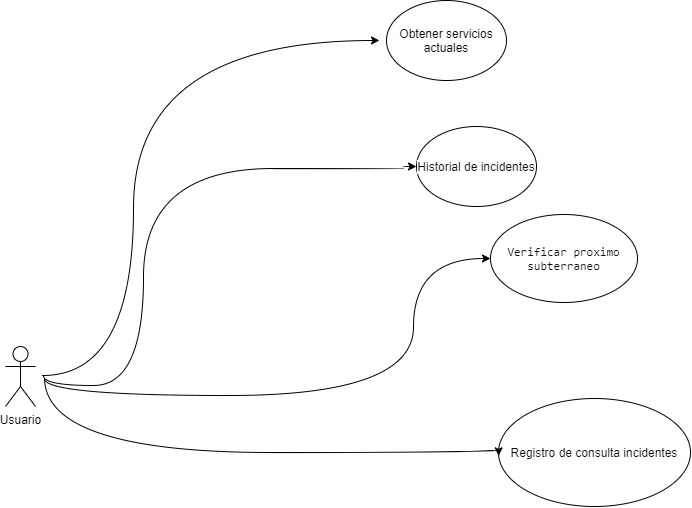

The diagram above was exported from draw.io. Its source (the exported page's mxGraphModel, read from the mxfile embedded in the PNG):
<mxGraphModel dx="2370" dy="1787" grid="0" gridSize="10" guides="1" tooltips="1" connect="1" arrows="1" fold="1" page="0" pageScale="1" pageWidth="827" pageHeight="1169" math="0" shadow="0">
  <root>
    <mxCell id="0" />
    <mxCell id="1" parent="0" />
    <mxCell id="f7NzyQCeknEbb-XGvJSv-1" value="Usuario" style="shape=umlActor;verticalLabelPosition=bottom;verticalAlign=top;html=1;outlineConnect=0;" vertex="1" parent="1">
      <mxGeometry x="154" y="289" width="30" height="60" as="geometry" />
    </mxCell>
    <mxCell id="f7NzyQCeknEbb-XGvJSv-2" value="Obtener servicios actuales" style="ellipse;whiteSpace=wrap;html=1;" vertex="1" parent="1">
      <mxGeometry x="535" y="-57" width="120" height="80" as="geometry" />
    </mxCell>
    <mxCell id="f7NzyQCeknEbb-XGvJSv-3" value="&lt;span style=&quot;font-family: &amp;#34;consolas&amp;#34; , &amp;#34;lucida console&amp;#34; , &amp;#34;courier new&amp;#34; , monospace ; text-align: left ; background-color: rgb(255 , 255 , 255)&quot;&gt;&lt;font color=&quot;#0d0d0d&quot;&gt;Verificar proximo subterraneo&lt;/font&gt;&lt;/span&gt;" style="ellipse;whiteSpace=wrap;html=1;" vertex="1" parent="1">
      <mxGeometry x="639" y="157" width="147" height="88" as="geometry" />
    </mxCell>
    <mxCell id="f7NzyQCeknEbb-XGvJSv-4" value="Historial de incidentes" style="ellipse;whiteSpace=wrap;html=1;labelBackgroundColor=#FFFFFF;fontColor=#0D0D0D;" vertex="1" parent="1">
      <mxGeometry x="565" y="69" width="120" height="80" as="geometry" />
    </mxCell>
    <mxCell id="f7NzyQCeknEbb-XGvJSv-5" value="Registro de consulta incidentes" style="ellipse;whiteSpace=wrap;html=1;labelBackgroundColor=#FFFFFF;fontColor=#0D0D0D;direction=south;" vertex="1" parent="1">
      <mxGeometry x="647" y="341" width="192" height="108" as="geometry" />
    </mxCell>
    <mxCell id="f7NzyQCeknEbb-XGvJSv-22" value="" style="curved=1;endArrow=classic;html=1;rounded=0;fontColor=#0D0D0D;edgeStyle=orthogonalEdgeStyle;" edge="1" parent="1">
      <mxGeometry width="50" height="50" relative="1" as="geometry">
        <mxPoint x="191" y="318" as="sourcePoint" />
        <mxPoint x="528" y="-17" as="targetPoint" />
        <Array as="points">
          <mxPoint x="282" y="318" />
          <mxPoint x="282" y="-17" />
        </Array>
      </mxGeometry>
    </mxCell>
    <mxCell id="f7NzyQCeknEbb-XGvJSv-23" value="" style="curved=1;endArrow=classic;html=1;rounded=0;fontColor=#0D0D0D;edgeStyle=orthogonalEdgeStyle;entryX=0;entryY=0.5;entryDx=0;entryDy=0;" edge="1" parent="1" target="f7NzyQCeknEbb-XGvJSv-4">
      <mxGeometry width="50" height="50" relative="1" as="geometry">
        <mxPoint x="192" y="318" as="sourcePoint" />
        <mxPoint x="552" y="117" as="targetPoint" />
        <Array as="points">
          <mxPoint x="192" y="328" />
          <mxPoint x="292" y="328" />
          <mxPoint x="292" y="111" />
          <mxPoint x="552" y="111" />
          <mxPoint x="552" y="109" />
        </Array>
      </mxGeometry>
    </mxCell>
    <mxCell id="f7NzyQCeknEbb-XGvJSv-24" value="" style="curved=1;endArrow=classic;html=1;rounded=0;fontColor=#0D0D0D;edgeStyle=orthogonalEdgeStyle;" edge="1" parent="1" target="f7NzyQCeknEbb-XGvJSv-3">
      <mxGeometry width="50" height="50" relative="1" as="geometry">
        <mxPoint x="193" y="321" as="sourcePoint" />
        <mxPoint x="562" y="127" as="targetPoint" />
        <Array as="points">
          <mxPoint x="193" y="338" />
          <mxPoint x="562" y="338" />
          <mxPoint x="562" y="201" />
        </Array>
      </mxGeometry>
    </mxCell>
    <mxCell id="f7NzyQCeknEbb-XGvJSv-25" value="" style="curved=1;endArrow=classic;html=1;rounded=0;fontColor=#0D0D0D;edgeStyle=orthogonalEdgeStyle;entryX=0.5;entryY=1;entryDx=0;entryDy=0;" edge="1" parent="1" target="f7NzyQCeknEbb-XGvJSv-5">
      <mxGeometry width="50" height="50" relative="1" as="geometry">
        <mxPoint x="193" y="320" as="sourcePoint" />
        <mxPoint x="649.0000225712731" y="211.0344827586207" as="targetPoint" />
        <Array as="points">
          <mxPoint x="193" y="395" />
        </Array>
      </mxGeometry>
    </mxCell>
  </root>
</mxGraphModel>